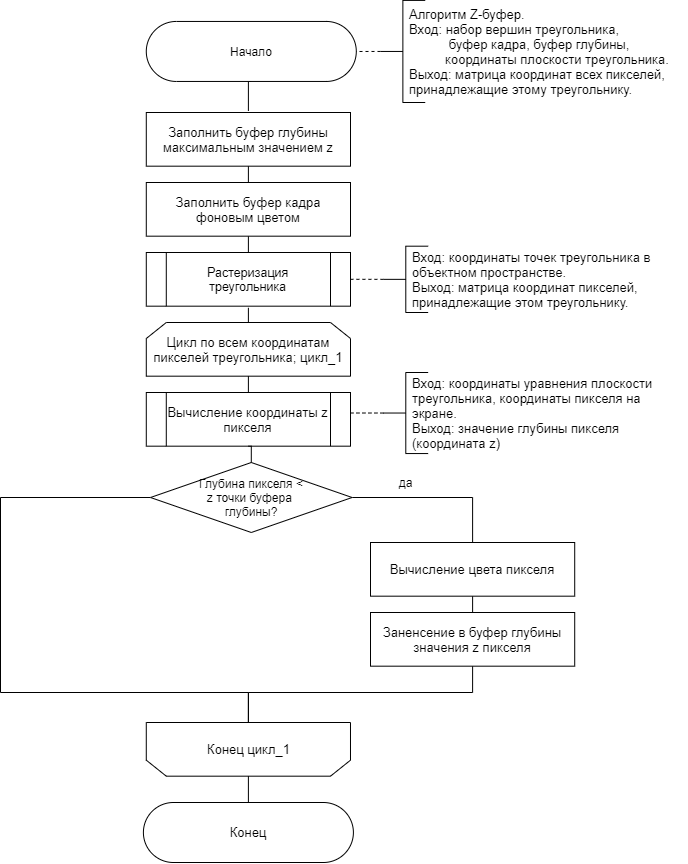

The diagram above was exported from draw.io. Its source (the exported page's mxGraphModel, read from the mxfile embedded in the PNG):
<mxGraphModel dx="1024" dy="584" grid="1" gridSize="10" guides="1" tooltips="1" connect="1" arrows="1" fold="1" page="1" pageScale="1" pageWidth="827" pageHeight="1169" math="0" shadow="0">
  <root>
    <mxCell id="s3a7y7xQOl794AV2Xq86-0" />
    <mxCell id="s3a7y7xQOl794AV2Xq86-1" parent="s3a7y7xQOl794AV2Xq86-0" />
    <mxCell id="9IVtLtH_XZAKqdJpnA4z-0" style="edgeStyle=orthogonalEdgeStyle;rounded=0;orthogonalLoop=1;jettySize=auto;html=1;exitX=0;exitY=0.5;exitDx=0;exitDy=0;exitPerimeter=0;entryX=0.852;entryY=0.498;entryDx=0;entryDy=0;entryPerimeter=0;endArrow=none;endFill=0;dashed=1;" parent="s3a7y7xQOl794AV2Xq86-1" source="9IVtLtH_XZAKqdJpnA4z-1" edge="1">
      <mxGeometry x="250" y="40" as="geometry">
        <mxPoint x="487.0799999999999" y="82.38367999999991" as="targetPoint" />
      </mxGeometry>
    </mxCell>
    <mxCell id="9IVtLtH_XZAKqdJpnA4z-1" value="" style="strokeWidth=1;html=1;shape=mxgraph.flowchart.annotation_2;align=left;labelPosition=right;pointerEvents=1;" parent="s3a7y7xQOl794AV2Xq86-1" vertex="1">
      <mxGeometry x="520" y="27.91" width="44.74" height="102.09" as="geometry" />
    </mxCell>
    <mxCell id="9IVtLtH_XZAKqdJpnA4z-4" style="edgeStyle=orthogonalEdgeStyle;rounded=0;orthogonalLoop=1;jettySize=auto;html=1;exitX=0.5;exitY=1;exitDx=0;exitDy=0;entryX=0.5;entryY=0;entryDx=0;entryDy=0;endArrow=none;endFill=0;" parent="s3a7y7xQOl794AV2Xq86-1" edge="1">
      <mxGeometry x="250" y="40" as="geometry">
        <mxPoint x="387.895" y="192.0999999999999" as="sourcePoint" />
        <mxPoint x="387.895" y="210" as="targetPoint" />
      </mxGeometry>
    </mxCell>
    <mxCell id="9IVtLtH_XZAKqdJpnA4z-6" style="edgeStyle=orthogonalEdgeStyle;rounded=0;orthogonalLoop=1;jettySize=auto;html=1;exitX=0.5;exitY=1;exitDx=0;exitDy=0;entryX=0.5;entryY=0;entryDx=0;entryDy=0;endArrow=none;endFill=0;" parent="s3a7y7xQOl794AV2Xq86-1" edge="1">
      <mxGeometry relative="1" as="geometry">
        <mxPoint x="387.895" y="335.2599999999999" as="sourcePoint" />
        <mxPoint x="387.895" y="350" as="targetPoint" />
      </mxGeometry>
    </mxCell>
    <mxCell id="9IVtLtH_XZAKqdJpnA4z-8" style="edgeStyle=orthogonalEdgeStyle;rounded=0;orthogonalLoop=1;jettySize=auto;html=1;exitX=0.5;exitY=1;exitDx=0;exitDy=0;entryX=0.5;entryY=0;entryDx=0;entryDy=0;endArrow=none;endFill=0;" parent="s3a7y7xQOl794AV2Xq86-1" edge="1">
      <mxGeometry x="250" y="40" as="geometry">
        <mxPoint x="387.895" y="263.67999999999995" as="sourcePoint" />
        <mxPoint x="387.895" y="281.5799999999999" as="targetPoint" />
      </mxGeometry>
    </mxCell>
    <mxCell id="9IVtLtH_XZAKqdJpnA4z-10" value="&lt;span style=&quot;font-size: 13px&quot;&gt;Цикл по всем координатам пикселей треугольника; цикл_1&lt;/span&gt;" style="shape=loopLimit;whiteSpace=wrap;html=1;" parent="s3a7y7xQOl794AV2Xq86-1" vertex="1">
      <mxGeometry x="285.79" y="350" width="204.21" height="53.68" as="geometry" />
    </mxCell>
    <mxCell id="9IVtLtH_XZAKqdJpnA4z-12" value="&lt;font style=&quot;font-size: 13px&quot;&gt;Вычисление координаты z пикселя&lt;/font&gt;" style="shape=process;whiteSpace=wrap;html=1;backgroundOutline=1;" parent="s3a7y7xQOl794AV2Xq86-1" vertex="1">
      <mxGeometry x="285.79" y="420" width="204.21" height="53.68" as="geometry" />
    </mxCell>
    <mxCell id="9IVtLtH_XZAKqdJpnA4z-13" style="edgeStyle=orthogonalEdgeStyle;rounded=0;orthogonalLoop=1;jettySize=auto;html=1;exitX=0.5;exitY=1;exitDx=0;exitDy=0;entryX=0.5;entryY=0;entryDx=0;entryDy=0;endArrow=none;endFill=0;" parent="s3a7y7xQOl794AV2Xq86-1" source="9IVtLtH_XZAKqdJpnA4z-10" target="9IVtLtH_XZAKqdJpnA4z-12" edge="1">
      <mxGeometry x="250" y="106.84" as="geometry" />
    </mxCell>
    <mxCell id="OUmu1WkvPeJoaCb9Hof--19" style="edgeStyle=orthogonalEdgeStyle;rounded=0;orthogonalLoop=1;jettySize=auto;html=1;exitX=0.5;exitY=1;exitDx=0;exitDy=0;entryX=0.5;entryY=0;entryDx=0;entryDy=0;endArrow=none;endFill=0;" parent="s3a7y7xQOl794AV2Xq86-1" source="9IVtLtH_XZAKqdJpnA4z-14" target="OUmu1WkvPeJoaCb9Hof--18" edge="1">
      <mxGeometry relative="1" as="geometry" />
    </mxCell>
    <mxCell id="9IVtLtH_XZAKqdJpnA4z-14" value="&lt;font style=&quot;font-size: 13px&quot;&gt;Вычисление цвета пикселя&lt;/font&gt;" style="rounded=0;whiteSpace=wrap;html=1;" parent="s3a7y7xQOl794AV2Xq86-1" vertex="1">
      <mxGeometry x="510" y="570" width="204.21" height="53.68" as="geometry" />
    </mxCell>
    <mxCell id="9IVtLtH_XZAKqdJpnA4z-28" value="" style="group" parent="s3a7y7xQOl794AV2Xq86-1" vertex="1" connectable="0">
      <mxGeometry x="285.79" y="750" width="204.21" height="53.68" as="geometry" />
    </mxCell>
    <mxCell id="9IVtLtH_XZAKqdJpnA4z-29" value="" style="shape=loopLimit;whiteSpace=wrap;html=1;rotation=-180;" parent="9IVtLtH_XZAKqdJpnA4z-28" vertex="1">
      <mxGeometry width="204.21" height="53.68" as="geometry" />
    </mxCell>
    <mxCell id="9IVtLtH_XZAKqdJpnA4z-30" value="&lt;font style=&quot;font-size: 13px&quot;&gt;Конец цикл_1&lt;/font&gt;" style="text;html=1;align=center;verticalAlign=middle;resizable=0;points=[];autosize=1;strokeColor=none;" parent="9IVtLtH_XZAKqdJpnA4z-28" vertex="1">
      <mxGeometry x="52.1" y="16.84333333333333" width="100" height="20" as="geometry" />
    </mxCell>
    <mxCell id="9IVtLtH_XZAKqdJpnA4z-32" style="edgeStyle=orthogonalEdgeStyle;rounded=0;orthogonalLoop=1;jettySize=auto;html=1;exitX=0.5;exitY=1;exitDx=0;exitDy=0;entryX=0.5;entryY=0;entryDx=0;entryDy=0;endArrow=none;endFill=0;" parent="s3a7y7xQOl794AV2Xq86-1" source="9IVtLtH_XZAKqdJpnA4z-33" edge="1">
      <mxGeometry relative="1" as="geometry">
        <mxPoint x="387.895" y="138.41999999999996" as="targetPoint" />
      </mxGeometry>
    </mxCell>
    <mxCell id="9IVtLtH_XZAKqdJpnA4z-33" value="Начало" style="rounded=1;whiteSpace=wrap;html=1;arcSize=50;" parent="s3a7y7xQOl794AV2Xq86-1" vertex="1">
      <mxGeometry x="285.79" y="48.95" width="210" height="60" as="geometry" />
    </mxCell>
    <mxCell id="9IVtLtH_XZAKqdJpnA4z-35" value="&lt;font style=&quot;font-size: 13px&quot;&gt;Конец&lt;/font&gt;" style="rounded=1;whiteSpace=wrap;html=1;arcSize=50;" parent="s3a7y7xQOl794AV2Xq86-1" vertex="1">
      <mxGeometry x="282.90000000000003" y="829.9999999999999" width="210" height="60" as="geometry" />
    </mxCell>
    <mxCell id="0Sao4-N03FKFvG1_7GLA-0" value="&lt;font style=&quot;font-size: 13px&quot;&gt;Алгоритм Z-буфер.&lt;br&gt;Вход: набор вершин треугольника,&lt;br&gt;&lt;span style=&quot;white-space: pre&quot;&gt;&#09;&lt;/span&gt;&amp;nbsp; &amp;nbsp;буфер кадра, буфер глубины,&lt;br&gt;&amp;nbsp; &amp;nbsp; &amp;nbsp; &amp;nbsp; &amp;nbsp; координаты плоскости треугольника.&lt;br&gt;Выход: матрица координат всех пикселей,&lt;br&gt;принадлежащие этому треугольнику.&lt;br&gt;&lt;/font&gt;" style="text;html=1;align=left;verticalAlign=middle;resizable=0;points=[];autosize=1;strokeColor=none;" parent="s3a7y7xQOl794AV2Xq86-1" vertex="1">
      <mxGeometry x="546.9963157894737" y="33.94733333333333" width="280" height="90" as="geometry" />
    </mxCell>
    <mxCell id="0Sao4-N03FKFvG1_7GLA-1" value="&lt;font style=&quot;font-size: 13px&quot;&gt;Заполнить буфер глубины максимальным значением z&lt;/font&gt;" style="rounded=0;whiteSpace=wrap;html=1;" parent="s3a7y7xQOl794AV2Xq86-1" vertex="1">
      <mxGeometry x="285.79" y="140" width="204.21" height="53.68" as="geometry" />
    </mxCell>
    <mxCell id="OUmu1WkvPeJoaCb9Hof--0" value="&lt;font style=&quot;font-size: 13px&quot;&gt;Заполнить буфер кадра фоновым цветом&lt;/font&gt;" style="rounded=0;whiteSpace=wrap;html=1;" parent="s3a7y7xQOl794AV2Xq86-1" vertex="1">
      <mxGeometry x="285.79" y="210" width="204.21" height="53.68" as="geometry" />
    </mxCell>
    <mxCell id="OUmu1WkvPeJoaCb9Hof--1" value="&lt;font style=&quot;font-size: 12.5px&quot;&gt;Растеризация треугольника&lt;/font&gt;" style="shape=process;whiteSpace=wrap;html=1;backgroundOutline=1;" parent="s3a7y7xQOl794AV2Xq86-1" vertex="1">
      <mxGeometry x="285.79" y="280" width="204.21" height="53.68" as="geometry" />
    </mxCell>
    <mxCell id="OUmu1WkvPeJoaCb9Hof--4" style="edgeStyle=orthogonalEdgeStyle;rounded=0;orthogonalLoop=1;jettySize=auto;html=1;exitX=0;exitY=0.5;exitDx=0;exitDy=0;exitPerimeter=0;entryX=0.852;entryY=0.498;entryDx=0;entryDy=0;entryPerimeter=0;endArrow=none;endFill=0;dashed=1;" parent="s3a7y7xQOl794AV2Xq86-1" source="OUmu1WkvPeJoaCb9Hof--5" edge="1">
      <mxGeometry x="252.92" y="267.89" as="geometry">
        <mxPoint x="489.99999999999994" y="310.2736799999999" as="targetPoint" />
      </mxGeometry>
    </mxCell>
    <mxCell id="OUmu1WkvPeJoaCb9Hof--5" value="" style="strokeWidth=1;html=1;shape=mxgraph.flowchart.annotation_2;align=left;labelPosition=right;pointerEvents=1;" parent="s3a7y7xQOl794AV2Xq86-1" vertex="1">
      <mxGeometry x="522.92" y="273.69" width="44.74" height="66.31" as="geometry" />
    </mxCell>
    <mxCell id="OUmu1WkvPeJoaCb9Hof--6" value="&lt;font style=&quot;font-size: 13px&quot;&gt;Вход: координаты точек треугольника в&lt;br&gt;объектном пространстве.&lt;br&gt;Выход: матрица координат пикселей,&lt;br&gt;принадлежащие этом треугольнику.&lt;br&gt;&lt;/font&gt;" style="text;html=1;align=left;verticalAlign=middle;resizable=0;points=[];autosize=1;strokeColor=none;" parent="s3a7y7xQOl794AV2Xq86-1" vertex="1">
      <mxGeometry x="549.9163157894736" y="276.83733333333333" width="250" height="60" as="geometry" />
    </mxCell>
    <mxCell id="OUmu1WkvPeJoaCb9Hof--11" style="edgeStyle=orthogonalEdgeStyle;rounded=0;orthogonalLoop=1;jettySize=auto;html=1;exitX=0;exitY=0.5;exitDx=0;exitDy=0;exitPerimeter=0;entryX=0.852;entryY=0.498;entryDx=0;entryDy=0;entryPerimeter=0;endArrow=none;endFill=0;dashed=1;" parent="s3a7y7xQOl794AV2Xq86-1" source="OUmu1WkvPeJoaCb9Hof--12" edge="1">
      <mxGeometry x="252.91999999999996" y="401.57" as="geometry">
        <mxPoint x="490" y="443.9536799999999" as="targetPoint" />
      </mxGeometry>
    </mxCell>
    <mxCell id="OUmu1WkvPeJoaCb9Hof--12" value="" style="strokeWidth=1;html=1;shape=mxgraph.flowchart.annotation_2;align=left;labelPosition=right;pointerEvents=1;" parent="s3a7y7xQOl794AV2Xq86-1" vertex="1">
      <mxGeometry x="522.92" y="400" width="44.74" height="81.05" as="geometry" />
    </mxCell>
    <mxCell id="OUmu1WkvPeJoaCb9Hof--13" value="&lt;font style=&quot;font-size: 13px&quot;&gt;Вход: координаты уравнения плоскости&lt;br&gt;треугольника, координаты пикселя на&lt;br&gt;экране.&lt;br&gt;Выход: значение глубины пикселя &lt;br&gt;(координата z)&amp;nbsp;&lt;br&gt;&lt;/font&gt;" style="text;html=1;align=left;verticalAlign=middle;resizable=0;points=[];autosize=1;strokeColor=none;" parent="s3a7y7xQOl794AV2Xq86-1" vertex="1">
      <mxGeometry x="549.9163157894736" y="405.51733333333334" width="260" height="70" as="geometry" />
    </mxCell>
    <mxCell id="OUmu1WkvPeJoaCb9Hof--16" style="edgeStyle=orthogonalEdgeStyle;rounded=0;orthogonalLoop=1;jettySize=auto;html=1;exitX=1;exitY=0.5;exitDx=0;exitDy=0;entryX=0.5;entryY=0;entryDx=0;entryDy=0;endArrow=none;endFill=0;" parent="s3a7y7xQOl794AV2Xq86-1" source="OUmu1WkvPeJoaCb9Hof--14" target="9IVtLtH_XZAKqdJpnA4z-14" edge="1">
      <mxGeometry relative="1" as="geometry" />
    </mxCell>
    <mxCell id="OUmu1WkvPeJoaCb9Hof--21" style="edgeStyle=orthogonalEdgeStyle;rounded=0;orthogonalLoop=1;jettySize=auto;html=1;exitX=0;exitY=0.5;exitDx=0;exitDy=0;entryX=0.5;entryY=1;entryDx=0;entryDy=0;endArrow=none;endFill=0;" parent="s3a7y7xQOl794AV2Xq86-1" source="OUmu1WkvPeJoaCb9Hof--14" target="9IVtLtH_XZAKqdJpnA4z-29" edge="1">
      <mxGeometry relative="1" as="geometry">
        <Array as="points">
          <mxPoint x="140" y="525" />
          <mxPoint x="140" y="720" />
          <mxPoint x="388" y="720" />
        </Array>
      </mxGeometry>
    </mxCell>
    <mxCell id="OUmu1WkvPeJoaCb9Hof--14" value="Глубина пикселя &amp;lt;&lt;br&gt;z точки буфера &lt;br&gt;глубины?" style="rhombus;whiteSpace=wrap;html=1;" parent="s3a7y7xQOl794AV2Xq86-1" vertex="1">
      <mxGeometry x="290" y="490" width="201.58" height="70" as="geometry" />
    </mxCell>
    <mxCell id="OUmu1WkvPeJoaCb9Hof--15" value="" style="edgeStyle=orthogonalEdgeStyle;rounded=0;orthogonalLoop=1;jettySize=auto;html=1;exitX=0.5;exitY=1;exitDx=0;exitDy=0;entryX=0.5;entryY=0;entryDx=0;entryDy=0;endArrow=none;endFill=0;" parent="s3a7y7xQOl794AV2Xq86-1" source="9IVtLtH_XZAKqdJpnA4z-12" target="OUmu1WkvPeJoaCb9Hof--14" edge="1">
      <mxGeometry x="250" y="106.84" as="geometry">
        <mxPoint x="387.895" y="473.68000000000006" as="sourcePoint" />
        <mxPoint x="387.895" y="620" as="targetPoint" />
      </mxGeometry>
    </mxCell>
    <mxCell id="OUmu1WkvPeJoaCb9Hof--17" value="да" style="text;html=1;align=center;verticalAlign=middle;resizable=0;points=[];autosize=1;strokeColor=none;" parent="s3a7y7xQOl794AV2Xq86-1" vertex="1">
      <mxGeometry x="530.29" y="500" width="30" height="20" as="geometry" />
    </mxCell>
    <mxCell id="OUmu1WkvPeJoaCb9Hof--20" style="edgeStyle=orthogonalEdgeStyle;rounded=0;orthogonalLoop=1;jettySize=auto;html=1;exitX=0.5;exitY=1;exitDx=0;exitDy=0;entryX=0.5;entryY=1;entryDx=0;entryDy=0;endArrow=none;endFill=0;" parent="s3a7y7xQOl794AV2Xq86-1" source="OUmu1WkvPeJoaCb9Hof--18" target="9IVtLtH_XZAKqdJpnA4z-29" edge="1">
      <mxGeometry relative="1" as="geometry">
        <Array as="points">
          <mxPoint x="612" y="720" />
          <mxPoint x="388" y="720" />
        </Array>
      </mxGeometry>
    </mxCell>
    <mxCell id="OUmu1WkvPeJoaCb9Hof--18" value="&lt;font style=&quot;font-size: 13px&quot;&gt;Заненсение в буфер глубины значения z пикселя&lt;/font&gt;" style="rounded=0;whiteSpace=wrap;html=1;" parent="s3a7y7xQOl794AV2Xq86-1" vertex="1">
      <mxGeometry x="510" y="640" width="204.21" height="53.68" as="geometry" />
    </mxCell>
    <mxCell id="OUmu1WkvPeJoaCb9Hof--23" style="edgeStyle=orthogonalEdgeStyle;rounded=0;orthogonalLoop=1;jettySize=auto;html=1;exitX=0.5;exitY=0;exitDx=0;exitDy=0;entryX=0.5;entryY=0;entryDx=0;entryDy=0;endArrow=none;endFill=0;" parent="s3a7y7xQOl794AV2Xq86-1" source="9IVtLtH_XZAKqdJpnA4z-29" target="9IVtLtH_XZAKqdJpnA4z-35" edge="1">
      <mxGeometry relative="1" as="geometry" />
    </mxCell>
  </root>
</mxGraphModel>